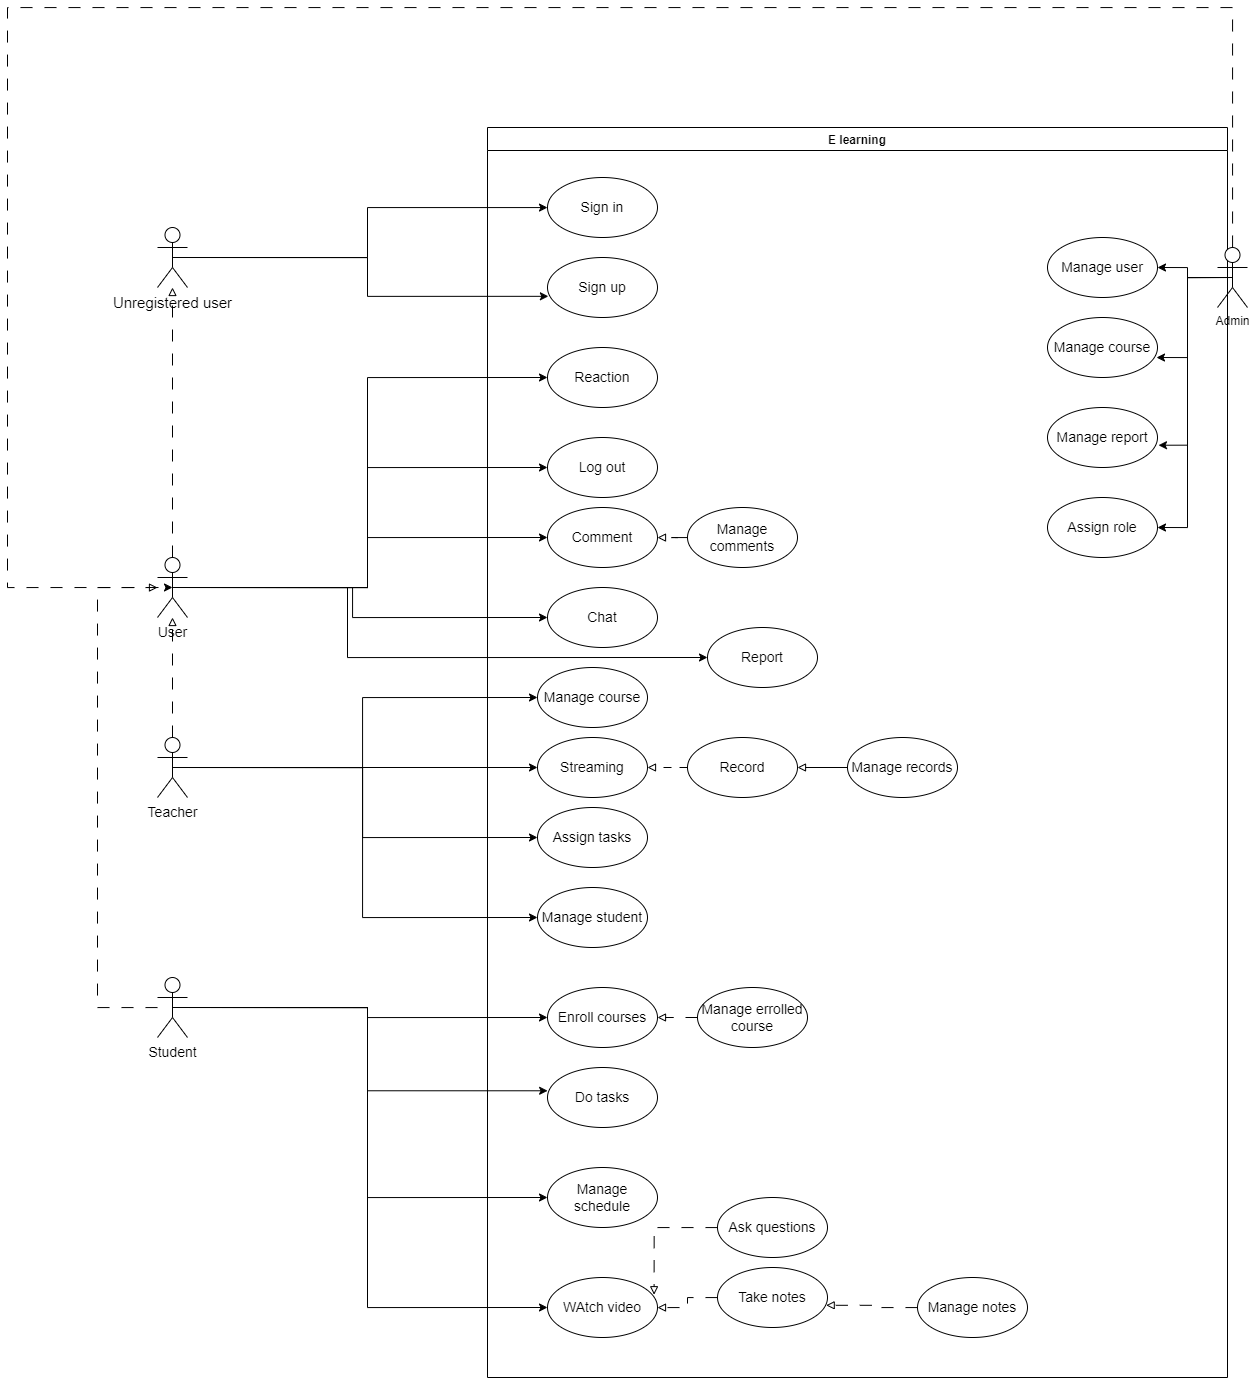

The diagram above was exported from draw.io. Its source (the exported page's mxGraphModel, read from the mxfile embedded in the PNG):
<mxGraphModel dx="2762" dy="2191" grid="1" gridSize="10" guides="1" tooltips="1" connect="1" arrows="1" fold="1" page="1" pageScale="1" pageWidth="850" pageHeight="1100" math="0" shadow="0">
  <root>
    <mxCell id="0" />
    <mxCell id="1" parent="0" />
    <mxCell id="8R4RCpRmR_AumzwxTlUH-1" value="&lt;font style=&quot;font-size: 15px;&quot;&gt;Unregistered user&lt;/font&gt;" style="shape=umlActor;verticalLabelPosition=bottom;verticalAlign=top;html=1;outlineConnect=0;" vertex="1" parent="1">
      <mxGeometry x="10" y="-30" width="30" height="60" as="geometry" />
    </mxCell>
    <mxCell id="8R4RCpRmR_AumzwxTlUH-24" style="edgeStyle=orthogonalEdgeStyle;rounded=0;orthogonalLoop=1;jettySize=auto;html=1;entryX=0;entryY=0.5;entryDx=0;entryDy=0;" edge="1" parent="1" source="8R4RCpRmR_AumzwxTlUH-9" target="8R4RCpRmR_AumzwxTlUH-19">
      <mxGeometry relative="1" as="geometry" />
    </mxCell>
    <mxCell id="8R4RCpRmR_AumzwxTlUH-50" style="edgeStyle=orthogonalEdgeStyle;rounded=0;orthogonalLoop=1;jettySize=auto;html=1;exitX=0.5;exitY=0.5;exitDx=0;exitDy=0;exitPerimeter=0;entryX=0;entryY=0.5;entryDx=0;entryDy=0;" edge="1" parent="1" source="8R4RCpRmR_AumzwxTlUH-9" target="8R4RCpRmR_AumzwxTlUH-17">
      <mxGeometry relative="1" as="geometry" />
    </mxCell>
    <mxCell id="8R4RCpRmR_AumzwxTlUH-51" style="edgeStyle=orthogonalEdgeStyle;rounded=0;orthogonalLoop=1;jettySize=auto;html=1;exitX=0.5;exitY=0.5;exitDx=0;exitDy=0;exitPerimeter=0;entryX=0;entryY=0.5;entryDx=0;entryDy=0;" edge="1" parent="1" source="8R4RCpRmR_AumzwxTlUH-9" target="8R4RCpRmR_AumzwxTlUH-20">
      <mxGeometry relative="1" as="geometry" />
    </mxCell>
    <mxCell id="8R4RCpRmR_AumzwxTlUH-53" style="edgeStyle=orthogonalEdgeStyle;rounded=0;orthogonalLoop=1;jettySize=auto;html=1;exitX=0.5;exitY=0.5;exitDx=0;exitDy=0;exitPerimeter=0;entryX=0;entryY=0.5;entryDx=0;entryDy=0;" edge="1" parent="1" source="8R4RCpRmR_AumzwxTlUH-9" target="8R4RCpRmR_AumzwxTlUH-23">
      <mxGeometry relative="1" as="geometry" />
    </mxCell>
    <mxCell id="8R4RCpRmR_AumzwxTlUH-66" style="edgeStyle=orthogonalEdgeStyle;rounded=0;orthogonalLoop=1;jettySize=auto;html=1;dashed=1;dashPattern=12 12;endArrow=block;endFill=0;" edge="1" parent="1" source="8R4RCpRmR_AumzwxTlUH-9" target="8R4RCpRmR_AumzwxTlUH-32">
      <mxGeometry relative="1" as="geometry" />
    </mxCell>
    <mxCell id="8R4RCpRmR_AumzwxTlUH-9" value="&lt;font style=&quot;font-size: 14px;&quot;&gt;Teacher&lt;/font&gt;" style="shape=umlActor;verticalLabelPosition=bottom;verticalAlign=top;html=1;outlineConnect=0;" vertex="1" parent="1">
      <mxGeometry x="10" y="480" width="30" height="60" as="geometry" />
    </mxCell>
    <mxCell id="8R4RCpRmR_AumzwxTlUH-67" style="edgeStyle=orthogonalEdgeStyle;rounded=0;orthogonalLoop=1;jettySize=auto;html=1;dashed=1;dashPattern=12 12;endArrow=block;endFill=0;" edge="1" parent="1" source="8R4RCpRmR_AumzwxTlUH-10" target="8R4RCpRmR_AumzwxTlUH-32">
      <mxGeometry relative="1" as="geometry">
        <Array as="points">
          <mxPoint x="-50" y="750" />
          <mxPoint x="-50" y="330" />
        </Array>
      </mxGeometry>
    </mxCell>
    <mxCell id="8R4RCpRmR_AumzwxTlUH-75" style="edgeStyle=orthogonalEdgeStyle;rounded=0;orthogonalLoop=1;jettySize=auto;html=1;exitX=0.5;exitY=0.5;exitDx=0;exitDy=0;exitPerimeter=0;entryX=0;entryY=0.5;entryDx=0;entryDy=0;" edge="1" parent="1" source="8R4RCpRmR_AumzwxTlUH-10" target="8R4RCpRmR_AumzwxTlUH-71">
      <mxGeometry relative="1" as="geometry" />
    </mxCell>
    <mxCell id="8R4RCpRmR_AumzwxTlUH-77" style="edgeStyle=orthogonalEdgeStyle;rounded=0;orthogonalLoop=1;jettySize=auto;html=1;exitX=0.5;exitY=0.5;exitDx=0;exitDy=0;exitPerimeter=0;entryX=0;entryY=0.5;entryDx=0;entryDy=0;" edge="1" parent="1" source="8R4RCpRmR_AumzwxTlUH-10" target="8R4RCpRmR_AumzwxTlUH-70">
      <mxGeometry relative="1" as="geometry" />
    </mxCell>
    <mxCell id="8R4RCpRmR_AumzwxTlUH-78" style="edgeStyle=orthogonalEdgeStyle;rounded=0;orthogonalLoop=1;jettySize=auto;html=1;exitX=0.5;exitY=0.5;exitDx=0;exitDy=0;exitPerimeter=0;entryX=0;entryY=0.5;entryDx=0;entryDy=0;" edge="1" parent="1" source="8R4RCpRmR_AumzwxTlUH-10" target="8R4RCpRmR_AumzwxTlUH-69">
      <mxGeometry relative="1" as="geometry" />
    </mxCell>
    <mxCell id="8R4RCpRmR_AumzwxTlUH-10" value="&lt;font style=&quot;font-size: 14px;&quot;&gt;Student&lt;/font&gt;" style="shape=umlActor;verticalLabelPosition=bottom;verticalAlign=top;html=1;outlineConnect=0;" vertex="1" parent="1">
      <mxGeometry x="10" y="720" width="30" height="60" as="geometry" />
    </mxCell>
    <mxCell id="8R4RCpRmR_AumzwxTlUH-16" value="E learning" style="swimlane;" vertex="1" parent="1">
      <mxGeometry x="340" y="-130" width="740" height="1250" as="geometry" />
    </mxCell>
    <mxCell id="8R4RCpRmR_AumzwxTlUH-4" value="&lt;font style=&quot;font-size: 14px;&quot;&gt;Sign in&lt;/font&gt;" style="ellipse;whiteSpace=wrap;html=1;" vertex="1" parent="8R4RCpRmR_AumzwxTlUH-16">
      <mxGeometry x="60" y="50" width="110" height="60" as="geometry" />
    </mxCell>
    <mxCell id="8R4RCpRmR_AumzwxTlUH-5" value="&lt;font style=&quot;font-size: 14px;&quot;&gt;Sign up&lt;/font&gt;" style="ellipse;whiteSpace=wrap;html=1;" vertex="1" parent="8R4RCpRmR_AumzwxTlUH-16">
      <mxGeometry x="60" y="130" width="110" height="60" as="geometry" />
    </mxCell>
    <mxCell id="8R4RCpRmR_AumzwxTlUH-17" value="&lt;font style=&quot;font-size: 14px;&quot;&gt;Manage course&lt;/font&gt;" style="ellipse;whiteSpace=wrap;html=1;" vertex="1" parent="8R4RCpRmR_AumzwxTlUH-16">
      <mxGeometry x="50" y="540" width="110" height="60" as="geometry" />
    </mxCell>
    <mxCell id="8R4RCpRmR_AumzwxTlUH-19" value="&lt;font style=&quot;font-size: 14px;&quot;&gt;Streaming&lt;/font&gt;" style="ellipse;whiteSpace=wrap;html=1;" vertex="1" parent="8R4RCpRmR_AumzwxTlUH-16">
      <mxGeometry x="50" y="610" width="110" height="60" as="geometry" />
    </mxCell>
    <mxCell id="8R4RCpRmR_AumzwxTlUH-20" value="&lt;font style=&quot;font-size: 14px;&quot;&gt;Assign tasks&lt;/font&gt;" style="ellipse;whiteSpace=wrap;html=1;" vertex="1" parent="8R4RCpRmR_AumzwxTlUH-16">
      <mxGeometry x="50" y="680" width="110" height="60" as="geometry" />
    </mxCell>
    <mxCell id="8R4RCpRmR_AumzwxTlUH-22" style="edgeStyle=orthogonalEdgeStyle;rounded=0;orthogonalLoop=1;jettySize=auto;html=1;entryX=1;entryY=0.5;entryDx=0;entryDy=0;dashed=1;dashPattern=8 8;endArrow=block;endFill=0;" edge="1" parent="8R4RCpRmR_AumzwxTlUH-16" source="8R4RCpRmR_AumzwxTlUH-21" target="8R4RCpRmR_AumzwxTlUH-19">
      <mxGeometry relative="1" as="geometry" />
    </mxCell>
    <mxCell id="8R4RCpRmR_AumzwxTlUH-21" value="&lt;font style=&quot;font-size: 14px;&quot;&gt;Record&lt;/font&gt;" style="ellipse;whiteSpace=wrap;html=1;" vertex="1" parent="8R4RCpRmR_AumzwxTlUH-16">
      <mxGeometry x="200" y="610" width="110" height="60" as="geometry" />
    </mxCell>
    <mxCell id="8R4RCpRmR_AumzwxTlUH-23" value="&lt;font style=&quot;font-size: 14px;&quot;&gt;Manage student&lt;/font&gt;" style="ellipse;whiteSpace=wrap;html=1;" vertex="1" parent="8R4RCpRmR_AumzwxTlUH-16">
      <mxGeometry x="50" y="760" width="110" height="60" as="geometry" />
    </mxCell>
    <mxCell id="8R4RCpRmR_AumzwxTlUH-41" value="&lt;font style=&quot;font-size: 14px;&quot;&gt;Chat&lt;/font&gt;" style="ellipse;whiteSpace=wrap;html=1;" vertex="1" parent="8R4RCpRmR_AumzwxTlUH-16">
      <mxGeometry x="60" y="460" width="110" height="60" as="geometry" />
    </mxCell>
    <mxCell id="8R4RCpRmR_AumzwxTlUH-44" value="&lt;font style=&quot;font-size: 14px;&quot;&gt;Reaction&lt;/font&gt;" style="ellipse;whiteSpace=wrap;html=1;" vertex="1" parent="8R4RCpRmR_AumzwxTlUH-16">
      <mxGeometry x="60" y="220" width="110" height="60" as="geometry" />
    </mxCell>
    <mxCell id="8R4RCpRmR_AumzwxTlUH-43" value="&lt;font style=&quot;font-size: 14px;&quot;&gt;Log out&lt;/font&gt;" style="ellipse;whiteSpace=wrap;html=1;" vertex="1" parent="8R4RCpRmR_AumzwxTlUH-16">
      <mxGeometry x="60" y="310" width="110" height="60" as="geometry" />
    </mxCell>
    <mxCell id="8R4RCpRmR_AumzwxTlUH-45" value="&lt;font style=&quot;font-size: 14px;&quot;&gt;Comment&lt;/font&gt;" style="ellipse;whiteSpace=wrap;html=1;" vertex="1" parent="8R4RCpRmR_AumzwxTlUH-16">
      <mxGeometry x="60" y="380" width="110" height="60" as="geometry" />
    </mxCell>
    <mxCell id="8R4RCpRmR_AumzwxTlUH-72" value="&lt;font style=&quot;font-size: 14px;&quot;&gt;Do tasks&lt;/font&gt;" style="ellipse;whiteSpace=wrap;html=1;" vertex="1" parent="8R4RCpRmR_AumzwxTlUH-16">
      <mxGeometry x="60" y="940" width="110" height="60" as="geometry" />
    </mxCell>
    <mxCell id="8R4RCpRmR_AumzwxTlUH-71" value="&lt;font style=&quot;font-size: 14px;&quot;&gt;Enroll courses&lt;/font&gt;" style="ellipse;whiteSpace=wrap;html=1;" vertex="1" parent="8R4RCpRmR_AumzwxTlUH-16">
      <mxGeometry x="60" y="860" width="110" height="60" as="geometry" />
    </mxCell>
    <mxCell id="8R4RCpRmR_AumzwxTlUH-70" value="&lt;span style=&quot;font-size: 14px;&quot;&gt;Manage schedule&lt;/span&gt;" style="ellipse;whiteSpace=wrap;html=1;" vertex="1" parent="8R4RCpRmR_AumzwxTlUH-16">
      <mxGeometry x="60" y="1040" width="110" height="60" as="geometry" />
    </mxCell>
    <mxCell id="8R4RCpRmR_AumzwxTlUH-69" value="&lt;font style=&quot;font-size: 14px;&quot;&gt;WAtch video&lt;/font&gt;" style="ellipse;whiteSpace=wrap;html=1;" vertex="1" parent="8R4RCpRmR_AumzwxTlUH-16">
      <mxGeometry x="60" y="1150" width="110" height="60" as="geometry" />
    </mxCell>
    <mxCell id="8R4RCpRmR_AumzwxTlUH-73" style="edgeStyle=orthogonalEdgeStyle;rounded=0;orthogonalLoop=1;jettySize=auto;html=1;dashed=1;dashPattern=12 12;endArrow=block;endFill=0;" edge="1" parent="8R4RCpRmR_AumzwxTlUH-16" source="8R4RCpRmR_AumzwxTlUH-68" target="8R4RCpRmR_AumzwxTlUH-69">
      <mxGeometry relative="1" as="geometry" />
    </mxCell>
    <mxCell id="8R4RCpRmR_AumzwxTlUH-68" value="&lt;span style=&quot;font-size: 14px;&quot;&gt;Take notes&lt;/span&gt;" style="ellipse;whiteSpace=wrap;html=1;" vertex="1" parent="8R4RCpRmR_AumzwxTlUH-16">
      <mxGeometry x="230" y="1140" width="110" height="60" as="geometry" />
    </mxCell>
    <mxCell id="8R4RCpRmR_AumzwxTlUH-84" value="&lt;span style=&quot;font-size: 14px;&quot;&gt;Manage notes&lt;/span&gt;" style="ellipse;whiteSpace=wrap;html=1;" vertex="1" parent="8R4RCpRmR_AumzwxTlUH-16">
      <mxGeometry x="430" y="1150" width="110" height="60" as="geometry" />
    </mxCell>
    <mxCell id="8R4RCpRmR_AumzwxTlUH-85" style="edgeStyle=orthogonalEdgeStyle;rounded=0;orthogonalLoop=1;jettySize=auto;html=1;entryX=0.988;entryY=0.63;entryDx=0;entryDy=0;entryPerimeter=0;dashed=1;dashPattern=12 12;endArrow=block;endFill=0;" edge="1" parent="8R4RCpRmR_AumzwxTlUH-16" source="8R4RCpRmR_AumzwxTlUH-84" target="8R4RCpRmR_AumzwxTlUH-68">
      <mxGeometry relative="1" as="geometry" />
    </mxCell>
    <mxCell id="8R4RCpRmR_AumzwxTlUH-88" style="edgeStyle=orthogonalEdgeStyle;rounded=0;orthogonalLoop=1;jettySize=auto;html=1;endArrow=block;endFill=0;" edge="1" parent="8R4RCpRmR_AumzwxTlUH-16" source="8R4RCpRmR_AumzwxTlUH-87" target="8R4RCpRmR_AumzwxTlUH-21">
      <mxGeometry relative="1" as="geometry" />
    </mxCell>
    <mxCell id="8R4RCpRmR_AumzwxTlUH-87" value="&lt;span style=&quot;font-size: 14px;&quot;&gt;Manage records&lt;/span&gt;" style="ellipse;whiteSpace=wrap;html=1;" vertex="1" parent="8R4RCpRmR_AumzwxTlUH-16">
      <mxGeometry x="360" y="610" width="110" height="60" as="geometry" />
    </mxCell>
    <mxCell id="8R4RCpRmR_AumzwxTlUH-91" value="&lt;span style=&quot;font-size: 14px;&quot;&gt;Manage user&lt;/span&gt;" style="ellipse;whiteSpace=wrap;html=1;" vertex="1" parent="8R4RCpRmR_AumzwxTlUH-16">
      <mxGeometry x="560" y="110" width="110" height="60" as="geometry" />
    </mxCell>
    <mxCell id="8R4RCpRmR_AumzwxTlUH-117" value="&lt;span style=&quot;font-size: 14px;&quot;&gt;Manage report&lt;/span&gt;" style="ellipse;whiteSpace=wrap;html=1;" vertex="1" parent="8R4RCpRmR_AumzwxTlUH-16">
      <mxGeometry x="560" y="280" width="110" height="60" as="geometry" />
    </mxCell>
    <mxCell id="8R4RCpRmR_AumzwxTlUH-116" value="&lt;span style=&quot;font-size: 14px;&quot;&gt;Manage course&lt;/span&gt;" style="ellipse;whiteSpace=wrap;html=1;" vertex="1" parent="8R4RCpRmR_AumzwxTlUH-16">
      <mxGeometry x="560" y="190" width="110" height="60" as="geometry" />
    </mxCell>
    <mxCell id="8R4RCpRmR_AumzwxTlUH-118" value="&lt;span style=&quot;font-size: 14px;&quot;&gt;Assign role&lt;/span&gt;" style="ellipse;whiteSpace=wrap;html=1;" vertex="1" parent="8R4RCpRmR_AumzwxTlUH-16">
      <mxGeometry x="560" y="370" width="110" height="60" as="geometry" />
    </mxCell>
    <mxCell id="8R4RCpRmR_AumzwxTlUH-122" style="edgeStyle=orthogonalEdgeStyle;rounded=0;orthogonalLoop=1;jettySize=auto;html=1;dashed=1;dashPattern=12 12;endArrow=block;endFill=0;" edge="1" parent="8R4RCpRmR_AumzwxTlUH-16" source="8R4RCpRmR_AumzwxTlUH-121" target="8R4RCpRmR_AumzwxTlUH-45">
      <mxGeometry relative="1" as="geometry" />
    </mxCell>
    <mxCell id="8R4RCpRmR_AumzwxTlUH-121" value="&lt;span style=&quot;font-size: 14px;&quot;&gt;Manage comments&lt;/span&gt;" style="ellipse;whiteSpace=wrap;html=1;" vertex="1" parent="8R4RCpRmR_AumzwxTlUH-16">
      <mxGeometry x="200" y="380" width="110" height="60" as="geometry" />
    </mxCell>
    <mxCell id="8R4RCpRmR_AumzwxTlUH-124" style="edgeStyle=orthogonalEdgeStyle;rounded=0;orthogonalLoop=1;jettySize=auto;html=1;entryX=1;entryY=0.5;entryDx=0;entryDy=0;dashed=1;dashPattern=12 12;endArrow=block;endFill=0;" edge="1" parent="8R4RCpRmR_AumzwxTlUH-16" source="8R4RCpRmR_AumzwxTlUH-123" target="8R4RCpRmR_AumzwxTlUH-71">
      <mxGeometry relative="1" as="geometry" />
    </mxCell>
    <mxCell id="8R4RCpRmR_AumzwxTlUH-123" value="&lt;span style=&quot;font-size: 14px;&quot;&gt;Manage errolled course&lt;/span&gt;" style="ellipse;whiteSpace=wrap;html=1;" vertex="1" parent="8R4RCpRmR_AumzwxTlUH-16">
      <mxGeometry x="210" y="860" width="110" height="60" as="geometry" />
    </mxCell>
    <mxCell id="8R4RCpRmR_AumzwxTlUH-125" value="&lt;span style=&quot;font-size: 14px;&quot;&gt;Report&lt;/span&gt;" style="ellipse;whiteSpace=wrap;html=1;" vertex="1" parent="8R4RCpRmR_AumzwxTlUH-16">
      <mxGeometry x="220" y="500" width="110" height="60" as="geometry" />
    </mxCell>
    <mxCell id="8R4RCpRmR_AumzwxTlUH-131" value="&lt;span style=&quot;font-size: 14px;&quot;&gt;Ask questions&lt;/span&gt;" style="ellipse;whiteSpace=wrap;html=1;" vertex="1" parent="8R4RCpRmR_AumzwxTlUH-16">
      <mxGeometry x="230" y="1070" width="110" height="60" as="geometry" />
    </mxCell>
    <mxCell id="8R4RCpRmR_AumzwxTlUH-132" style="edgeStyle=orthogonalEdgeStyle;rounded=0;orthogonalLoop=1;jettySize=auto;html=1;entryX=0.969;entryY=0.287;entryDx=0;entryDy=0;entryPerimeter=0;dashed=1;dashPattern=12 12;endArrow=block;endFill=0;" edge="1" parent="8R4RCpRmR_AumzwxTlUH-16" source="8R4RCpRmR_AumzwxTlUH-131" target="8R4RCpRmR_AumzwxTlUH-69">
      <mxGeometry relative="1" as="geometry" />
    </mxCell>
    <mxCell id="8R4RCpRmR_AumzwxTlUH-40" style="edgeStyle=orthogonalEdgeStyle;rounded=0;orthogonalLoop=1;jettySize=auto;html=1;dashed=1;endArrow=block;endFill=0;dashPattern=12 12;" edge="1" parent="1" source="8R4RCpRmR_AumzwxTlUH-32" target="8R4RCpRmR_AumzwxTlUH-1">
      <mxGeometry relative="1" as="geometry" />
    </mxCell>
    <mxCell id="8R4RCpRmR_AumzwxTlUH-62" style="edgeStyle=orthogonalEdgeStyle;rounded=0;orthogonalLoop=1;jettySize=auto;html=1;exitX=0.5;exitY=0.5;exitDx=0;exitDy=0;exitPerimeter=0;entryX=0;entryY=0.5;entryDx=0;entryDy=0;" edge="1" parent="1" source="8R4RCpRmR_AumzwxTlUH-32" target="8R4RCpRmR_AumzwxTlUH-44">
      <mxGeometry relative="1" as="geometry" />
    </mxCell>
    <mxCell id="8R4RCpRmR_AumzwxTlUH-63" style="edgeStyle=orthogonalEdgeStyle;rounded=0;orthogonalLoop=1;jettySize=auto;html=1;exitX=0.5;exitY=0.5;exitDx=0;exitDy=0;exitPerimeter=0;entryX=0;entryY=0.5;entryDx=0;entryDy=0;" edge="1" parent="1" source="8R4RCpRmR_AumzwxTlUH-32" target="8R4RCpRmR_AumzwxTlUH-43">
      <mxGeometry relative="1" as="geometry" />
    </mxCell>
    <mxCell id="8R4RCpRmR_AumzwxTlUH-64" style="edgeStyle=orthogonalEdgeStyle;rounded=0;orthogonalLoop=1;jettySize=auto;html=1;exitX=0.5;exitY=0.5;exitDx=0;exitDy=0;exitPerimeter=0;entryX=0;entryY=0.5;entryDx=0;entryDy=0;" edge="1" parent="1" source="8R4RCpRmR_AumzwxTlUH-32" target="8R4RCpRmR_AumzwxTlUH-45">
      <mxGeometry relative="1" as="geometry" />
    </mxCell>
    <mxCell id="8R4RCpRmR_AumzwxTlUH-65" style="edgeStyle=orthogonalEdgeStyle;rounded=0;orthogonalLoop=1;jettySize=auto;html=1;exitX=0.5;exitY=0.5;exitDx=0;exitDy=0;exitPerimeter=0;entryX=0;entryY=0.5;entryDx=0;entryDy=0;" edge="1" parent="1" source="8R4RCpRmR_AumzwxTlUH-32" target="8R4RCpRmR_AumzwxTlUH-41">
      <mxGeometry relative="1" as="geometry">
        <Array as="points">
          <mxPoint x="205" y="330" />
          <mxPoint x="205" y="360" />
        </Array>
      </mxGeometry>
    </mxCell>
    <mxCell id="8R4RCpRmR_AumzwxTlUH-126" style="edgeStyle=orthogonalEdgeStyle;rounded=0;orthogonalLoop=1;jettySize=auto;html=1;exitX=0.5;exitY=0.5;exitDx=0;exitDy=0;exitPerimeter=0;entryX=0;entryY=0.5;entryDx=0;entryDy=0;" edge="1" parent="1" source="8R4RCpRmR_AumzwxTlUH-32" target="8R4RCpRmR_AumzwxTlUH-125">
      <mxGeometry relative="1" as="geometry">
        <Array as="points">
          <mxPoint x="200" y="330" />
          <mxPoint x="200" y="400" />
        </Array>
      </mxGeometry>
    </mxCell>
    <mxCell id="8R4RCpRmR_AumzwxTlUH-32" value="&lt;font style=&quot;font-size: 14px;&quot;&gt;User&lt;/font&gt;" style="shape=umlActor;verticalLabelPosition=bottom;verticalAlign=top;html=1;outlineConnect=0;" vertex="1" parent="1">
      <mxGeometry x="10" y="300" width="30" height="60" as="geometry" />
    </mxCell>
    <mxCell id="8R4RCpRmR_AumzwxTlUH-56" style="edgeStyle=orthogonalEdgeStyle;rounded=0;orthogonalLoop=1;jettySize=auto;html=1;exitX=0.5;exitY=0.5;exitDx=0;exitDy=0;exitPerimeter=0;" edge="1" parent="1" source="8R4RCpRmR_AumzwxTlUH-1" target="8R4RCpRmR_AumzwxTlUH-4">
      <mxGeometry relative="1" as="geometry">
        <mxPoint x="350" y="160" as="targetPoint" />
      </mxGeometry>
    </mxCell>
    <mxCell id="8R4RCpRmR_AumzwxTlUH-57" style="edgeStyle=orthogonalEdgeStyle;rounded=0;orthogonalLoop=1;jettySize=auto;html=1;exitX=0.5;exitY=0.5;exitDx=0;exitDy=0;exitPerimeter=0;entryX=0.008;entryY=0.647;entryDx=0;entryDy=0;entryPerimeter=0;" edge="1" parent="1" source="8R4RCpRmR_AumzwxTlUH-1" target="8R4RCpRmR_AumzwxTlUH-5">
      <mxGeometry relative="1" as="geometry" />
    </mxCell>
    <mxCell id="8R4RCpRmR_AumzwxTlUH-76" style="edgeStyle=orthogonalEdgeStyle;rounded=0;orthogonalLoop=1;jettySize=auto;html=1;exitX=0.5;exitY=0.5;exitDx=0;exitDy=0;exitPerimeter=0;entryX=0.001;entryY=0.388;entryDx=0;entryDy=0;entryPerimeter=0;" edge="1" parent="1" source="8R4RCpRmR_AumzwxTlUH-10" target="8R4RCpRmR_AumzwxTlUH-72">
      <mxGeometry relative="1" as="geometry" />
    </mxCell>
    <mxCell id="8R4RCpRmR_AumzwxTlUH-127" style="edgeStyle=orthogonalEdgeStyle;rounded=0;orthogonalLoop=1;jettySize=auto;html=1;exitX=0.5;exitY=0.5;exitDx=0;exitDy=0;exitPerimeter=0;entryX=1;entryY=0.5;entryDx=0;entryDy=0;" edge="1" parent="1" source="8R4RCpRmR_AumzwxTlUH-80" target="8R4RCpRmR_AumzwxTlUH-91">
      <mxGeometry relative="1" as="geometry" />
    </mxCell>
    <mxCell id="8R4RCpRmR_AumzwxTlUH-130" style="edgeStyle=orthogonalEdgeStyle;rounded=0;orthogonalLoop=1;jettySize=auto;html=1;exitX=0.5;exitY=0.5;exitDx=0;exitDy=0;exitPerimeter=0;entryX=1;entryY=0.5;entryDx=0;entryDy=0;" edge="1" parent="1" source="8R4RCpRmR_AumzwxTlUH-80" target="8R4RCpRmR_AumzwxTlUH-118">
      <mxGeometry relative="1" as="geometry" />
    </mxCell>
    <mxCell id="8R4RCpRmR_AumzwxTlUH-80" value="Admin" style="shape=umlActor;verticalLabelPosition=bottom;verticalAlign=top;html=1;outlineConnect=0;" vertex="1" parent="1">
      <mxGeometry x="1070" y="-10" width="30" height="60" as="geometry" />
    </mxCell>
    <mxCell id="8R4RCpRmR_AumzwxTlUH-90" style="edgeStyle=orthogonalEdgeStyle;rounded=0;orthogonalLoop=1;jettySize=auto;html=1;entryX=0.5;entryY=0.5;entryDx=0;entryDy=0;entryPerimeter=0;dashed=1;dashPattern=12 12;" edge="1" parent="1" source="8R4RCpRmR_AumzwxTlUH-80" target="8R4RCpRmR_AumzwxTlUH-32">
      <mxGeometry relative="1" as="geometry">
        <Array as="points">
          <mxPoint x="1085" y="-250" />
          <mxPoint x="-140" y="-250" />
          <mxPoint x="-140" y="330" />
        </Array>
      </mxGeometry>
    </mxCell>
    <mxCell id="8R4RCpRmR_AumzwxTlUH-128" style="edgeStyle=orthogonalEdgeStyle;rounded=0;orthogonalLoop=1;jettySize=auto;html=1;exitX=0.5;exitY=0.5;exitDx=0;exitDy=0;exitPerimeter=0;entryX=0.991;entryY=0.667;entryDx=0;entryDy=0;entryPerimeter=0;" edge="1" parent="1" source="8R4RCpRmR_AumzwxTlUH-80" target="8R4RCpRmR_AumzwxTlUH-116">
      <mxGeometry relative="1" as="geometry" />
    </mxCell>
    <mxCell id="8R4RCpRmR_AumzwxTlUH-129" style="edgeStyle=orthogonalEdgeStyle;rounded=0;orthogonalLoop=1;jettySize=auto;html=1;exitX=0.5;exitY=0.5;exitDx=0;exitDy=0;exitPerimeter=0;entryX=1.009;entryY=0.629;entryDx=0;entryDy=0;entryPerimeter=0;" edge="1" parent="1" source="8R4RCpRmR_AumzwxTlUH-80" target="8R4RCpRmR_AumzwxTlUH-117">
      <mxGeometry relative="1" as="geometry" />
    </mxCell>
  </root>
</mxGraphModel>